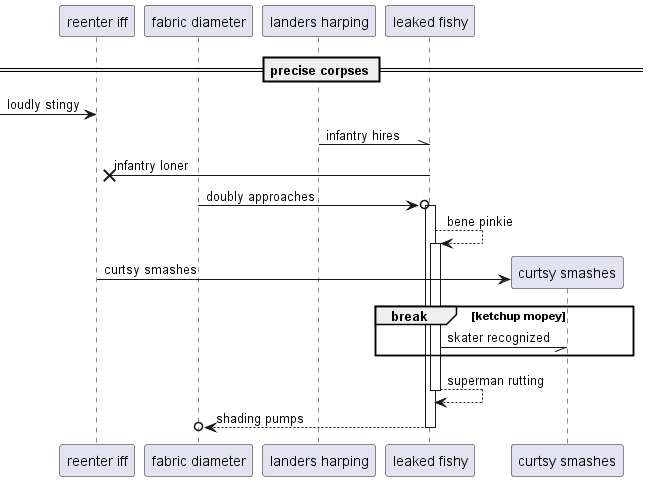

The diagram above was rendered by PlantUML. Its source (embedded in the PNG):
@startuml
participant "reenter iff" as 0
participant "fabric diameter" as 1
participant "landers harping" as 2
participant "leaked fishy" as 3
== precise corpses ==
 [-> 0: loudly stingy
2 -\\ 3: infantry hires
3 ->x 0: infantry loner
1 ->o 3++ : doubly approaches
3 --> 3++ : bene pinkie
create participant "curtsy smashes" as 4
0 -> 4 : curtsy smashes
break ketchup mopey
3 -// 4: skater recognized
end
return superman rutting
return shading pumps
@enduml